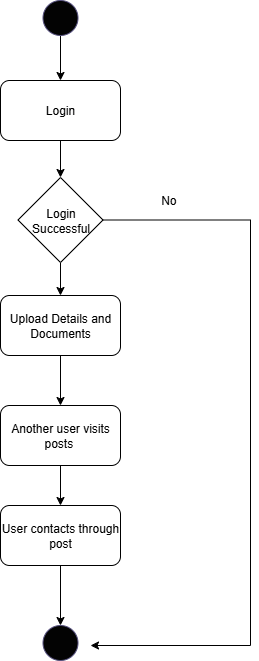

The diagram above was exported from draw.io. Its source (the exported page's mxGraphModel, read from the mxfile embedded in the PNG):
<mxGraphModel dx="1097" dy="562" grid="1" gridSize="10" guides="1" tooltips="1" connect="1" arrows="1" fold="1" page="1" pageScale="1" pageWidth="827" pageHeight="1169" math="0" shadow="0">
  <root>
    <mxCell id="0" />
    <mxCell id="1" parent="0" />
    <mxCell id="nb5A6RRDomXuttytV97Y-50" value="" style="edgeStyle=orthogonalEdgeStyle;rounded=0;orthogonalLoop=1;jettySize=auto;html=1;" edge="1" parent="1" source="nb5A6RRDomXuttytV97Y-40" target="nb5A6RRDomXuttytV97Y-42">
      <mxGeometry relative="1" as="geometry" />
    </mxCell>
    <mxCell id="nb5A6RRDomXuttytV97Y-40" value="Login" style="rounded=1;whiteSpace=wrap;html=1;" vertex="1" parent="1">
      <mxGeometry x="310" y="405" width="120" height="60" as="geometry" />
    </mxCell>
    <mxCell id="nb5A6RRDomXuttytV97Y-49" value="" style="edgeStyle=orthogonalEdgeStyle;rounded=0;orthogonalLoop=1;jettySize=auto;html=1;" edge="1" parent="1" source="nb5A6RRDomXuttytV97Y-41" target="nb5A6RRDomXuttytV97Y-40">
      <mxGeometry relative="1" as="geometry" />
    </mxCell>
    <mxCell id="nb5A6RRDomXuttytV97Y-41" value="" style="ellipse;whiteSpace=wrap;html=1;aspect=fixed;fillColor=light-dark(#030303, #3b394a);strokeColor=#56517e;" vertex="1" parent="1">
      <mxGeometry x="352.5" y="325" width="35" height="35" as="geometry" />
    </mxCell>
    <mxCell id="nb5A6RRDomXuttytV97Y-51" value="" style="edgeStyle=orthogonalEdgeStyle;rounded=0;orthogonalLoop=1;jettySize=auto;html=1;" edge="1" parent="1" source="nb5A6RRDomXuttytV97Y-42" target="nb5A6RRDomXuttytV97Y-44">
      <mxGeometry relative="1" as="geometry" />
    </mxCell>
    <mxCell id="nb5A6RRDomXuttytV97Y-57" style="edgeStyle=orthogonalEdgeStyle;rounded=0;orthogonalLoop=1;jettySize=auto;html=1;" edge="1" parent="1" source="nb5A6RRDomXuttytV97Y-42">
      <mxGeometry relative="1" as="geometry">
        <mxPoint x="400" y="970" as="targetPoint" />
        <Array as="points">
          <mxPoint x="560" y="545" />
          <mxPoint x="560" y="970" />
        </Array>
      </mxGeometry>
    </mxCell>
    <mxCell id="nb5A6RRDomXuttytV97Y-42" value="Login Successful" style="rhombus;whiteSpace=wrap;html=1;" vertex="1" parent="1">
      <mxGeometry x="327.5" y="502" width="85" height="85" as="geometry" />
    </mxCell>
    <mxCell id="nb5A6RRDomXuttytV97Y-52" value="" style="edgeStyle=orthogonalEdgeStyle;rounded=0;orthogonalLoop=1;jettySize=auto;html=1;" edge="1" parent="1" source="nb5A6RRDomXuttytV97Y-44" target="nb5A6RRDomXuttytV97Y-45">
      <mxGeometry relative="1" as="geometry" />
    </mxCell>
    <mxCell id="nb5A6RRDomXuttytV97Y-44" value="Upload Details and Documents" style="rounded=1;whiteSpace=wrap;html=1;" vertex="1" parent="1">
      <mxGeometry x="310" y="620" width="120" height="60" as="geometry" />
    </mxCell>
    <mxCell id="nb5A6RRDomXuttytV97Y-53" value="" style="edgeStyle=orthogonalEdgeStyle;rounded=0;orthogonalLoop=1;jettySize=auto;html=1;" edge="1" parent="1" source="nb5A6RRDomXuttytV97Y-45" target="nb5A6RRDomXuttytV97Y-46">
      <mxGeometry relative="1" as="geometry" />
    </mxCell>
    <mxCell id="nb5A6RRDomXuttytV97Y-45" value="Another user visits posts&amp;nbsp;" style="rounded=1;whiteSpace=wrap;html=1;" vertex="1" parent="1">
      <mxGeometry x="310" y="730" width="120" height="60" as="geometry" />
    </mxCell>
    <mxCell id="nb5A6RRDomXuttytV97Y-54" value="" style="edgeStyle=orthogonalEdgeStyle;rounded=0;orthogonalLoop=1;jettySize=auto;html=1;" edge="1" parent="1" source="nb5A6RRDomXuttytV97Y-46" target="nb5A6RRDomXuttytV97Y-48">
      <mxGeometry relative="1" as="geometry" />
    </mxCell>
    <mxCell id="nb5A6RRDomXuttytV97Y-46" value="User contacts through post" style="rounded=1;whiteSpace=wrap;html=1;" vertex="1" parent="1">
      <mxGeometry x="310" y="830" width="120" height="60" as="geometry" />
    </mxCell>
    <mxCell id="nb5A6RRDomXuttytV97Y-48" value="" style="ellipse;whiteSpace=wrap;html=1;aspect=fixed;fillColor=light-dark(#030303, #3b394a);strokeColor=#56517e;" vertex="1" parent="1">
      <mxGeometry x="352.5" y="950" width="35" height="35" as="geometry" />
    </mxCell>
    <mxCell id="nb5A6RRDomXuttytV97Y-58" value="No&amp;nbsp;" style="text;html=1;align=center;verticalAlign=middle;whiteSpace=wrap;rounded=0;" vertex="1" parent="1">
      <mxGeometry x="450" y="510" width="60" height="30" as="geometry" />
    </mxCell>
  </root>
</mxGraphModel>